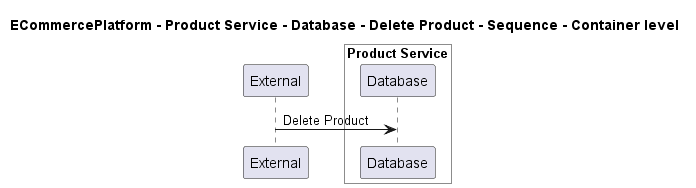

The diagram above was rendered by PlantUML. Its source (embedded in the PNG):
@startuml
!pragma layout smetana

title ECommercePlatform - Product Service - Database - Delete Product - Sequence - Container level

participant "External" as C4InterFlow.SoftwareSystems.ExternalSystem

box "Product Service" #White
    participant "Database" as ECommercePlatform.SoftwareSystems.ProductService.Containers.Database
end box


C4InterFlow.SoftwareSystems.ExternalSystem -> ECommercePlatform.SoftwareSystems.ProductService.Containers.Database : Delete Product


@enduml